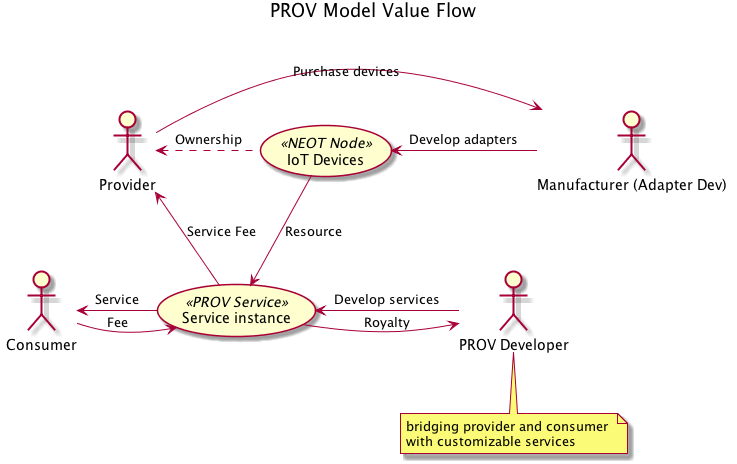

The diagram above was rendered by PlantUML. Its source (embedded in the PNG):
@startuml

title PROV Model Value Flow
top to bottom direction
actor TermOwner as "Provider"
actor AdaDev as "Manufacturer (Adapter Dev)"
actor SerDev as "PROV Developer"
note bottom
bridging provider and consumer 
with customizable services
end note

actor User as "Consumer"

usecase NEOT as "IoT Devices" <<NEOT Node>>
usecase Service as "Service instance" << PROV Service>>

AdaDev -l-> NEOT: Develop adapters
TermOwner -> AdaDev: Purchase devices
SerDev -> Service: Develop services

Service -right-> SerDev: Royalty
NEOT -down-> Service: Resource
NEOT -left..> TermOwner: Ownership
Service -up-> TermOwner: Service Fee
Service -left-> User: Service
User -> Service: Fee


@enduml